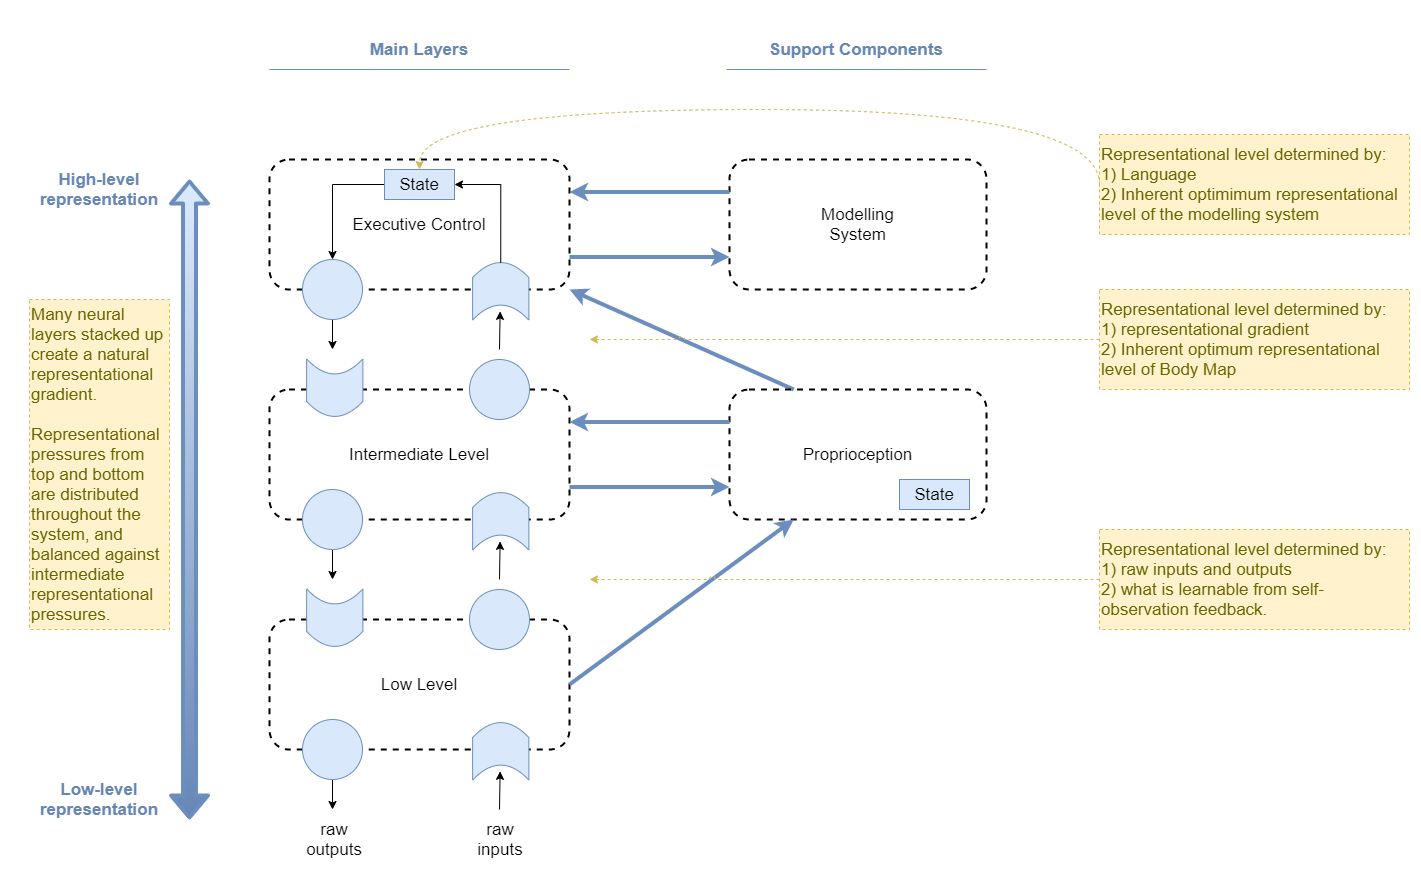

The diagram above was exported from draw.io. Its source (the exported page's mxGraphModel, read from the mxfile embedded in the PNG):
<mxGraphModel dx="2290" dy="846" grid="1" gridSize="10" guides="1" tooltips="1" connect="1" arrows="1" fold="1" page="1" pageScale="1" pageWidth="827" pageHeight="1169" math="0" shadow="0">
  <root>
    <mxCell id="NT5hPCRys-Dgdw-gLhnj-0" />
    <mxCell id="NT5hPCRys-Dgdw-gLhnj-1" parent="NT5hPCRys-Dgdw-gLhnj-0" />
    <mxCell id="LxjQ0IJKiPYYDsoqAINJ-0" value="Low Level" style="rounded=1;whiteSpace=wrap;html=1;fillColor=none;dashed=1;strokeWidth=2;fontSize=17;" parent="NT5hPCRys-Dgdw-gLhnj-1" vertex="1">
      <mxGeometry x="170" y="790" width="300" height="130" as="geometry" />
    </mxCell>
    <mxCell id="LxjQ0IJKiPYYDsoqAINJ-1" style="edgeStyle=none;rounded=0;orthogonalLoop=1;jettySize=auto;html=1;fontSize=17;" parent="NT5hPCRys-Dgdw-gLhnj-1" source="LxjQ0IJKiPYYDsoqAINJ-2" edge="1">
      <mxGeometry relative="1" as="geometry">
        <mxPoint x="233.00000000000023" y="980" as="targetPoint" />
      </mxGeometry>
    </mxCell>
    <mxCell id="LxjQ0IJKiPYYDsoqAINJ-2" value="" style="ellipse;whiteSpace=wrap;html=1;aspect=fixed;rounded=1;strokeWidth=1;fillColor=#dae8fc;strokeColor=#6c8ebf;fontSize=17;" parent="NT5hPCRys-Dgdw-gLhnj-1" vertex="1">
      <mxGeometry x="203" y="890" width="60" height="60" as="geometry" />
    </mxCell>
    <mxCell id="LxjQ0IJKiPYYDsoqAINJ-4" value="" style="ellipse;whiteSpace=wrap;html=1;aspect=fixed;rounded=1;strokeWidth=1;fillColor=#dae8fc;strokeColor=#6c8ebf;verticalAlign=middle;fontSize=17;" parent="NT5hPCRys-Dgdw-gLhnj-1" vertex="1">
      <mxGeometry x="370" y="760" width="60" height="60" as="geometry" />
    </mxCell>
    <mxCell id="LxjQ0IJKiPYYDsoqAINJ-6" style="edgeStyle=none;rounded=0;orthogonalLoop=1;jettySize=auto;html=1;entryX=0.5;entryY=1;entryDx=0;entryDy=0;fontSize=17;" parent="NT5hPCRys-Dgdw-gLhnj-1" edge="1">
      <mxGeometry relative="1" as="geometry">
        <mxPoint x="400" y="980" as="sourcePoint" />
        <mxPoint x="400.6199999999999" y="941.8699999999999" as="targetPoint" />
      </mxGeometry>
    </mxCell>
    <mxCell id="LxjQ0IJKiPYYDsoqAINJ-15" value="" style="shape=dataStorage;whiteSpace=wrap;html=1;fixedSize=1;rounded=1;strokeWidth=1;fillColor=#dae8fc;strokeColor=#6c8ebf;rotation=-90;size=15;horizontal=1;fontSize=17;" parent="NT5hPCRys-Dgdw-gLhnj-1" vertex="1">
      <mxGeometry x="206.5" y="760" width="57.5" height="56.25" as="geometry" />
    </mxCell>
    <mxCell id="LxjQ0IJKiPYYDsoqAINJ-17" value="" style="shape=dataStorage;whiteSpace=wrap;html=1;fixedSize=1;rounded=1;strokeWidth=1;fillColor=#dae8fc;strokeColor=#6c8ebf;rotation=90;size=15;horizontal=1;fontSize=17;" parent="NT5hPCRys-Dgdw-gLhnj-1" vertex="1">
      <mxGeometry x="372.5" y="893.7500000000001" width="57.5" height="56.25" as="geometry" />
    </mxCell>
    <mxCell id="LxjQ0IJKiPYYDsoqAINJ-19" value="Intermediate Level" style="rounded=1;whiteSpace=wrap;html=1;fillColor=none;dashed=1;strokeWidth=2;fontSize=17;" parent="NT5hPCRys-Dgdw-gLhnj-1" vertex="1">
      <mxGeometry x="170" y="560" width="300" height="130" as="geometry" />
    </mxCell>
    <mxCell id="LxjQ0IJKiPYYDsoqAINJ-20" style="edgeStyle=none;rounded=0;orthogonalLoop=1;jettySize=auto;html=1;fontSize=17;" parent="NT5hPCRys-Dgdw-gLhnj-1" source="LxjQ0IJKiPYYDsoqAINJ-21" edge="1">
      <mxGeometry relative="1" as="geometry">
        <mxPoint x="233.00000000000023" y="750" as="targetPoint" />
      </mxGeometry>
    </mxCell>
    <mxCell id="LxjQ0IJKiPYYDsoqAINJ-21" value="" style="ellipse;whiteSpace=wrap;html=1;aspect=fixed;rounded=1;strokeWidth=1;fillColor=#dae8fc;strokeColor=#6c8ebf;fontSize=17;" parent="NT5hPCRys-Dgdw-gLhnj-1" vertex="1">
      <mxGeometry x="203" y="660" width="60" height="60" as="geometry" />
    </mxCell>
    <mxCell id="LxjQ0IJKiPYYDsoqAINJ-22" value="" style="ellipse;whiteSpace=wrap;html=1;aspect=fixed;rounded=1;strokeWidth=1;fillColor=#dae8fc;strokeColor=#6c8ebf;verticalAlign=middle;fontSize=17;" parent="NT5hPCRys-Dgdw-gLhnj-1" vertex="1">
      <mxGeometry x="370" y="530" width="60" height="60" as="geometry" />
    </mxCell>
    <mxCell id="LxjQ0IJKiPYYDsoqAINJ-23" style="edgeStyle=none;rounded=0;orthogonalLoop=1;jettySize=auto;html=1;entryX=0.5;entryY=1;entryDx=0;entryDy=0;fontSize=17;" parent="NT5hPCRys-Dgdw-gLhnj-1" edge="1">
      <mxGeometry relative="1" as="geometry">
        <mxPoint x="400" y="750" as="sourcePoint" />
        <mxPoint x="400.6199999999999" y="711.8699999999999" as="targetPoint" />
      </mxGeometry>
    </mxCell>
    <mxCell id="LxjQ0IJKiPYYDsoqAINJ-24" value="" style="shape=dataStorage;whiteSpace=wrap;html=1;fixedSize=1;rounded=1;strokeWidth=1;fillColor=#dae8fc;strokeColor=#6c8ebf;rotation=-90;size=15;horizontal=1;fontSize=17;" parent="NT5hPCRys-Dgdw-gLhnj-1" vertex="1">
      <mxGeometry x="206.5" y="530" width="57.5" height="56.25" as="geometry" />
    </mxCell>
    <mxCell id="LxjQ0IJKiPYYDsoqAINJ-26" value="" style="shape=dataStorage;whiteSpace=wrap;html=1;fixedSize=1;rounded=1;strokeWidth=1;fillColor=#dae8fc;strokeColor=#6c8ebf;rotation=90;size=15;horizontal=1;fontSize=17;" parent="NT5hPCRys-Dgdw-gLhnj-1" vertex="1">
      <mxGeometry x="372.5" y="663.7500000000001" width="57.5" height="56.25" as="geometry" />
    </mxCell>
    <mxCell id="LxjQ0IJKiPYYDsoqAINJ-28" value="Executive Control" style="rounded=1;whiteSpace=wrap;html=1;fillColor=none;dashed=1;strokeWidth=2;fontSize=17;" parent="NT5hPCRys-Dgdw-gLhnj-1" vertex="1">
      <mxGeometry x="170" y="330" width="300" height="130" as="geometry" />
    </mxCell>
    <mxCell id="LxjQ0IJKiPYYDsoqAINJ-29" style="edgeStyle=none;rounded=0;orthogonalLoop=1;jettySize=auto;html=1;fontSize=17;" parent="NT5hPCRys-Dgdw-gLhnj-1" source="LxjQ0IJKiPYYDsoqAINJ-30" edge="1">
      <mxGeometry relative="1" as="geometry">
        <mxPoint x="233.00000000000023" y="520" as="targetPoint" />
      </mxGeometry>
    </mxCell>
    <mxCell id="LxjQ0IJKiPYYDsoqAINJ-30" value="" style="ellipse;whiteSpace=wrap;html=1;aspect=fixed;rounded=1;strokeWidth=1;fillColor=#dae8fc;strokeColor=#6c8ebf;fontSize=17;" parent="NT5hPCRys-Dgdw-gLhnj-1" vertex="1">
      <mxGeometry x="203" y="430" width="60" height="60" as="geometry" />
    </mxCell>
    <mxCell id="LxjQ0IJKiPYYDsoqAINJ-32" style="edgeStyle=none;rounded=0;orthogonalLoop=1;jettySize=auto;html=1;entryX=0.5;entryY=1;entryDx=0;entryDy=0;fontSize=17;" parent="NT5hPCRys-Dgdw-gLhnj-1" edge="1">
      <mxGeometry relative="1" as="geometry">
        <mxPoint x="400" y="520" as="sourcePoint" />
        <mxPoint x="400.6199999999999" y="481.8699999999999" as="targetPoint" />
      </mxGeometry>
    </mxCell>
    <mxCell id="LxjQ0IJKiPYYDsoqAINJ-35" value="" style="shape=dataStorage;whiteSpace=wrap;html=1;fixedSize=1;rounded=1;strokeWidth=1;fillColor=#dae8fc;strokeColor=#6c8ebf;rotation=90;size=15;horizontal=1;fontSize=17;" parent="NT5hPCRys-Dgdw-gLhnj-1" vertex="1">
      <mxGeometry x="372.5" y="433.7500000000001" width="57.5" height="56.25" as="geometry" />
    </mxCell>
    <mxCell id="sF-mOMucgB0WiIYTNmLz-0" style="rounded=1;orthogonalLoop=1;jettySize=auto;html=1;entryX=1;entryY=1;entryDx=0;entryDy=0;fontSize=17;strokeColor=#6c8ebf;strokeWidth=4;fillColor=#dae8fc;exitX=0.25;exitY=0;exitDx=0;exitDy=0;" edge="1" parent="NT5hPCRys-Dgdw-gLhnj-1" source="LxjQ0IJKiPYYDsoqAINJ-37" target="LxjQ0IJKiPYYDsoqAINJ-28">
      <mxGeometry relative="1" as="geometry" />
    </mxCell>
    <mxCell id="LxjQ0IJKiPYYDsoqAINJ-37" value="Proprioception" style="rounded=1;whiteSpace=wrap;html=1;fillColor=none;dashed=1;strokeWidth=2;fontSize=17;" parent="NT5hPCRys-Dgdw-gLhnj-1" vertex="1">
      <mxGeometry x="630" y="560" width="257" height="130" as="geometry" />
    </mxCell>
    <mxCell id="LxjQ0IJKiPYYDsoqAINJ-44" value="State" style="rounded=0;whiteSpace=wrap;html=1;fillColor=#dae8fc;strokeColor=#6c8ebf;fontSize=17;" parent="NT5hPCRys-Dgdw-gLhnj-1" vertex="1">
      <mxGeometry x="800" y="650" width="70" height="30" as="geometry" />
    </mxCell>
    <mxCell id="LxjQ0IJKiPYYDsoqAINJ-45" value="" style="endArrow=classic;html=1;exitX=1;exitY=0.5;exitDx=0;exitDy=0;strokeWidth=4;fillColor=#dae8fc;strokeColor=#6c8ebf;entryX=0.25;entryY=1;entryDx=0;entryDy=0;fontSize=17;" parent="NT5hPCRys-Dgdw-gLhnj-1" source="LxjQ0IJKiPYYDsoqAINJ-0" target="LxjQ0IJKiPYYDsoqAINJ-37" edge="1">
      <mxGeometry width="50" height="50" relative="1" as="geometry">
        <mxPoint x="600" y="720" as="sourcePoint" />
        <mxPoint x="650" y="670" as="targetPoint" />
      </mxGeometry>
    </mxCell>
    <mxCell id="LxjQ0IJKiPYYDsoqAINJ-46" value="" style="endArrow=classic;html=1;exitX=0;exitY=0.25;exitDx=0;exitDy=0;strokeWidth=4;fillColor=#dae8fc;strokeColor=#6c8ebf;entryX=1;entryY=0.25;entryDx=0;entryDy=0;fontSize=17;" parent="NT5hPCRys-Dgdw-gLhnj-1" source="LxjQ0IJKiPYYDsoqAINJ-37" target="LxjQ0IJKiPYYDsoqAINJ-19" edge="1">
      <mxGeometry width="50" height="50" relative="1" as="geometry">
        <mxPoint x="600" y="720" as="sourcePoint" />
        <mxPoint x="650" y="670" as="targetPoint" />
      </mxGeometry>
    </mxCell>
    <mxCell id="LxjQ0IJKiPYYDsoqAINJ-47" value="" style="endArrow=classic;html=1;exitX=1;exitY=0.75;exitDx=0;exitDy=0;strokeWidth=4;fillColor=#dae8fc;strokeColor=#6c8ebf;entryX=0;entryY=0.75;entryDx=0;entryDy=0;fontSize=17;" parent="NT5hPCRys-Dgdw-gLhnj-1" source="LxjQ0IJKiPYYDsoqAINJ-19" target="LxjQ0IJKiPYYDsoqAINJ-37" edge="1">
      <mxGeometry width="50" height="50" relative="1" as="geometry">
        <mxPoint x="600" y="720" as="sourcePoint" />
        <mxPoint x="650" y="670" as="targetPoint" />
      </mxGeometry>
    </mxCell>
    <mxCell id="LxjQ0IJKiPYYDsoqAINJ-48" value="Modelling&lt;br&gt;System" style="rounded=1;whiteSpace=wrap;html=1;fillColor=none;dashed=1;strokeWidth=2;fontSize=17;" parent="NT5hPCRys-Dgdw-gLhnj-1" vertex="1">
      <mxGeometry x="630" y="330" width="257" height="130" as="geometry" />
    </mxCell>
    <mxCell id="LxjQ0IJKiPYYDsoqAINJ-50" value="" style="endArrow=classic;html=1;exitX=0;exitY=0.25;exitDx=0;exitDy=0;strokeWidth=4;fillColor=#dae8fc;strokeColor=#6c8ebf;entryX=1;entryY=0.25;entryDx=0;entryDy=0;fontSize=17;" parent="NT5hPCRys-Dgdw-gLhnj-1" source="LxjQ0IJKiPYYDsoqAINJ-48" target="LxjQ0IJKiPYYDsoqAINJ-28" edge="1">
      <mxGeometry width="50" height="50" relative="1" as="geometry">
        <mxPoint x="600" y="720" as="sourcePoint" />
        <mxPoint x="650" y="670" as="targetPoint" />
      </mxGeometry>
    </mxCell>
    <mxCell id="LxjQ0IJKiPYYDsoqAINJ-51" value="" style="endArrow=classic;html=1;exitX=1;exitY=0.75;exitDx=0;exitDy=0;strokeWidth=4;fillColor=#dae8fc;strokeColor=#6c8ebf;entryX=0;entryY=0.75;entryDx=0;entryDy=0;fontSize=17;" parent="NT5hPCRys-Dgdw-gLhnj-1" source="LxjQ0IJKiPYYDsoqAINJ-28" target="LxjQ0IJKiPYYDsoqAINJ-48" edge="1">
      <mxGeometry width="50" height="50" relative="1" as="geometry">
        <mxPoint x="600" y="720" as="sourcePoint" />
        <mxPoint x="650" y="670" as="targetPoint" />
      </mxGeometry>
    </mxCell>
    <mxCell id="LxjQ0IJKiPYYDsoqAINJ-52" value="" style="shape=flexArrow;endArrow=classic;startArrow=classic;html=1;strokeWidth=4;strokeColor=#6c8ebf;gradientColor=#6686B5;fillColor=#DDEBFF;fontSize=17;" parent="NT5hPCRys-Dgdw-gLhnj-1" edge="1">
      <mxGeometry width="50" height="50" relative="1" as="geometry">
        <mxPoint x="90" y="990" as="sourcePoint" />
        <mxPoint x="90" y="350" as="targetPoint" />
      </mxGeometry>
    </mxCell>
    <mxCell id="LxjQ0IJKiPYYDsoqAINJ-53" value="High-level&lt;br style=&quot;font-size: 17px;&quot;&gt;representation" style="text;html=1;strokeColor=none;fillColor=none;align=center;verticalAlign=middle;whiteSpace=wrap;rounded=0;fontColor=#6686B5;fontStyle=1;fontSize=17;" parent="NT5hPCRys-Dgdw-gLhnj-1" vertex="1">
      <mxGeometry x="-50" y="340" width="100" height="40" as="geometry" />
    </mxCell>
    <mxCell id="LxjQ0IJKiPYYDsoqAINJ-54" value="Low-level&lt;br style=&quot;font-size: 17px;&quot;&gt;representation" style="text;html=1;strokeColor=none;fillColor=none;align=center;verticalAlign=middle;whiteSpace=wrap;rounded=0;fontColor=#6686B5;fontStyle=1;fontSize=17;" parent="NT5hPCRys-Dgdw-gLhnj-1" vertex="1">
      <mxGeometry x="-50" y="950" width="100" height="40" as="geometry" />
    </mxCell>
    <mxCell id="LxjQ0IJKiPYYDsoqAINJ-55" value="raw outputs" style="text;html=1;strokeColor=none;fillColor=none;align=center;verticalAlign=middle;whiteSpace=wrap;rounded=0;fontSize=17;" parent="NT5hPCRys-Dgdw-gLhnj-1" vertex="1">
      <mxGeometry x="215" y="1000" width="40" height="20" as="geometry" />
    </mxCell>
    <mxCell id="LxjQ0IJKiPYYDsoqAINJ-56" value="raw inputs" style="text;html=1;strokeColor=none;fillColor=none;align=center;verticalAlign=middle;whiteSpace=wrap;rounded=0;fontSize=17;" parent="NT5hPCRys-Dgdw-gLhnj-1" vertex="1">
      <mxGeometry x="381.25" y="1000" width="40" height="20" as="geometry" />
    </mxCell>
    <mxCell id="3adZeI0ivgTJTS1HLiZV-0" value="Representational level determined by:&lt;br&gt;1) raw inputs and outputs&lt;br&gt;2) what is learnable from self-observation feedback." style="rounded=0;whiteSpace=wrap;html=1;align=left;fillColor=#fff2cc;strokeColor=#d6b656;fontColor=#666600;dashed=1;fontSize=17;" parent="NT5hPCRys-Dgdw-gLhnj-1" vertex="1">
      <mxGeometry x="1000" y="700" width="310" height="100" as="geometry" />
    </mxCell>
    <mxCell id="3adZeI0ivgTJTS1HLiZV-1" style="rounded=0;jumpStyle=arc;orthogonalLoop=1;jettySize=auto;html=1;strokeWidth=1;fontColor=#666600;dashed=1;strokeColor=#d6b656;fillColor=#fff2cc;endArrow=classic;endFill=1;fontSize=17;" parent="NT5hPCRys-Dgdw-gLhnj-1" source="3adZeI0ivgTJTS1HLiZV-0" edge="1">
      <mxGeometry relative="1" as="geometry">
        <mxPoint x="490" y="750" as="targetPoint" />
      </mxGeometry>
    </mxCell>
    <mxCell id="3adZeI0ivgTJTS1HLiZV-2" value="Representational level determined by:&lt;br&gt;1) Language&lt;br&gt;2) Inherent optimimum representational level of the modelling system" style="rounded=0;whiteSpace=wrap;html=1;align=left;fillColor=#fff2cc;strokeColor=#d6b656;fontColor=#666600;dashed=1;fontSize=17;" parent="NT5hPCRys-Dgdw-gLhnj-1" vertex="1">
      <mxGeometry x="1000" y="305" width="310" height="100" as="geometry" />
    </mxCell>
    <mxCell id="3adZeI0ivgTJTS1HLiZV-3" style="jumpStyle=arc;orthogonalLoop=1;jettySize=auto;html=1;strokeWidth=1;fontColor=#666600;dashed=1;strokeColor=#d6b656;fillColor=#fff2cc;endArrow=classic;endFill=1;fontSize=17;entryX=0.5;entryY=0;entryDx=0;entryDy=0;edgeStyle=orthogonalEdgeStyle;curved=1;exitX=0;exitY=0.5;exitDx=0;exitDy=0;" parent="NT5hPCRys-Dgdw-gLhnj-1" source="3adZeI0ivgTJTS1HLiZV-2" target="3adZeI0ivgTJTS1HLiZV-5" edge="1">
      <mxGeometry relative="1" as="geometry">
        <mxPoint x="887" y="300" as="targetPoint" />
        <Array as="points">
          <mxPoint x="1000" y="280" />
          <mxPoint x="320" y="280" />
        </Array>
      </mxGeometry>
    </mxCell>
    <mxCell id="3adZeI0ivgTJTS1HLiZV-6" style="edgeStyle=orthogonalEdgeStyle;rounded=0;orthogonalLoop=1;jettySize=auto;html=1;fontSize=17;exitX=0;exitY=0.5;exitDx=0;exitDy=0;entryX=0.5;entryY=0;entryDx=0;entryDy=0;" parent="NT5hPCRys-Dgdw-gLhnj-1" source="3adZeI0ivgTJTS1HLiZV-5" target="LxjQ0IJKiPYYDsoqAINJ-30" edge="1">
      <mxGeometry relative="1" as="geometry">
        <mxPoint x="400" y="520" as="sourcePoint" />
        <mxPoint x="400.6199999999999" y="481.8699999999999" as="targetPoint" />
        <Array as="points">
          <mxPoint x="233" y="355" />
        </Array>
      </mxGeometry>
    </mxCell>
    <mxCell id="3adZeI0ivgTJTS1HLiZV-5" value="State" style="rounded=0;whiteSpace=wrap;html=1;fillColor=#dae8fc;strokeColor=#6c8ebf;fontSize=17;" parent="NT5hPCRys-Dgdw-gLhnj-1" vertex="1">
      <mxGeometry x="285" y="340" width="70" height="30" as="geometry" />
    </mxCell>
    <mxCell id="3adZeI0ivgTJTS1HLiZV-7" style="edgeStyle=orthogonalEdgeStyle;rounded=0;orthogonalLoop=1;jettySize=auto;html=1;fontSize=17;exitX=0;exitY=0.5;exitDx=0;exitDy=0;entryX=1;entryY=0.5;entryDx=0;entryDy=0;" parent="NT5hPCRys-Dgdw-gLhnj-1" source="LxjQ0IJKiPYYDsoqAINJ-35" target="3adZeI0ivgTJTS1HLiZV-5" edge="1">
      <mxGeometry relative="1" as="geometry">
        <mxPoint x="401.25" y="433.1250000000001" as="sourcePoint" />
        <mxPoint x="233" y="430" as="targetPoint" />
        <Array as="points">
          <mxPoint x="401" y="355" />
        </Array>
      </mxGeometry>
    </mxCell>
    <mxCell id="3adZeI0ivgTJTS1HLiZV-8" value="Representational level determined by:&lt;br&gt;1)&amp;nbsp;representational gradient&lt;br&gt;2) Inherent optimum representational level of Body Map" style="rounded=0;whiteSpace=wrap;html=1;align=left;fillColor=#fff2cc;strokeColor=#d6b656;fontColor=#666600;dashed=1;fontSize=17;" parent="NT5hPCRys-Dgdw-gLhnj-1" vertex="1">
      <mxGeometry x="1000" y="460" width="310" height="100" as="geometry" />
    </mxCell>
    <mxCell id="3adZeI0ivgTJTS1HLiZV-10" value="Many neural layers stacked up create a natural representational gradient. &lt;br&gt;&lt;br&gt;Representational pressures from top and bottom are distributed throughout the system, and balanced against intermediate representational pressures." style="rounded=0;whiteSpace=wrap;html=1;align=left;fillColor=#fff2cc;strokeColor=#d6b656;fontColor=#666600;dashed=1;fontSize=17;" parent="NT5hPCRys-Dgdw-gLhnj-1" vertex="1">
      <mxGeometry x="-70" y="470" width="140" height="330" as="geometry" />
    </mxCell>
    <mxCell id="pZ59j06XH3r2nXZh82tO-0" value="Main Layers" style="text;html=1;strokeColor=none;fillColor=none;align=center;verticalAlign=middle;whiteSpace=wrap;rounded=0;fontColor=#6686B5;fontStyle=1;fontSize=17;" parent="NT5hPCRys-Dgdw-gLhnj-1" vertex="1">
      <mxGeometry x="170" y="200" width="300" height="40" as="geometry" />
    </mxCell>
    <mxCell id="pZ59j06XH3r2nXZh82tO-2" value="" style="endArrow=none;html=1;strokeWidth=1;fillColor=#dae8fc;fontSize=12;fontColor=#000000;strokeColor=#6c8ebf;" parent="NT5hPCRys-Dgdw-gLhnj-1" edge="1">
      <mxGeometry width="50" height="50" relative="1" as="geometry">
        <mxPoint x="170" y="240" as="sourcePoint" />
        <mxPoint x="470" y="240" as="targetPoint" />
      </mxGeometry>
    </mxCell>
    <mxCell id="pZ59j06XH3r2nXZh82tO-3" value="Support Components" style="text;html=1;strokeColor=none;fillColor=none;align=center;verticalAlign=middle;whiteSpace=wrap;rounded=0;fontColor=#6686B5;fontStyle=1;fontSize=17;" parent="NT5hPCRys-Dgdw-gLhnj-1" vertex="1">
      <mxGeometry x="627" y="200" width="260" height="40" as="geometry" />
    </mxCell>
    <mxCell id="pZ59j06XH3r2nXZh82tO-4" value="" style="endArrow=none;html=1;strokeWidth=1;fillColor=#dae8fc;fontSize=12;fontColor=#000000;strokeColor=#6c8ebf;" parent="NT5hPCRys-Dgdw-gLhnj-1" edge="1">
      <mxGeometry width="50" height="50" relative="1" as="geometry">
        <mxPoint x="627" y="239.9999999999999" as="sourcePoint" />
        <mxPoint x="887" y="239.9999999999999" as="targetPoint" />
      </mxGeometry>
    </mxCell>
    <mxCell id="3adZeI0ivgTJTS1HLiZV-9" style="rounded=0;jumpStyle=arc;orthogonalLoop=1;jettySize=auto;html=1;strokeWidth=1;fontColor=#666600;dashed=1;strokeColor=#d6b656;fillColor=#fff2cc;endArrow=classic;endFill=1;fontSize=17;" parent="NT5hPCRys-Dgdw-gLhnj-1" source="3adZeI0ivgTJTS1HLiZV-8" edge="1">
      <mxGeometry relative="1" as="geometry">
        <mxPoint x="490" y="510" as="targetPoint" />
      </mxGeometry>
    </mxCell>
  </root>
</mxGraphModel>